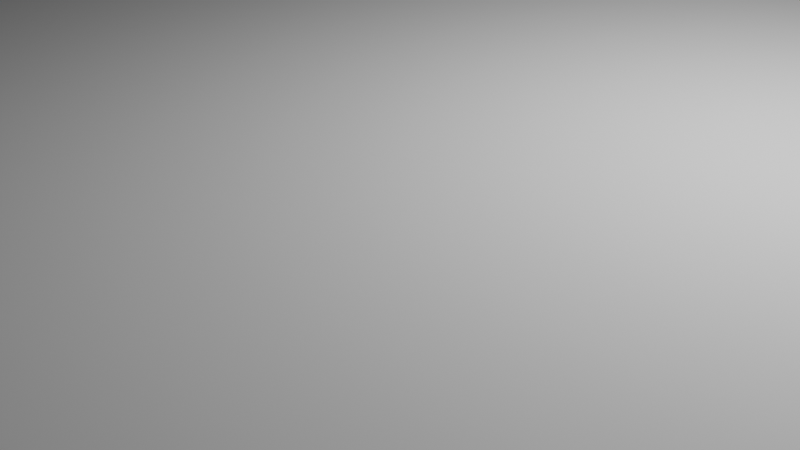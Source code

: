 # Source: Samsung-Galaxy-A73-5G-Case.blend  (saved by Blender 5.1.29; exported with 4.5.12 LTS)
import bpy
from mathutils import Matrix  # noqa: F401  (used for matrix-valued properties, if any)

bpy.ops.wm.read_factory_settings(use_empty=True)
scene = bpy.context.scene
scene.name = 'Scene'

# ---- collections
col_collection = bpy.data.collections.new('Collection'); scene.collection.children.link(col_collection)
col_caseform = bpy.data.collections.new('CaseForm'); scene.collection.children.link(col_caseform)

# ---- materials (node trees are filled in below, after node groups)
mat_material = bpy.data.materials.new('Material')
mat_material.alpha_threshold = 0.0
mat_material.use_backface_culling_lightprobe_volume = False
mat_material.roughness = 0.5
mat_material.line_color = (0.0, 0.0, 0.0, 1.0)
mat_caseform_pla = bpy.data.materials.new('CaseForm PLA')
mat_caseform_pla.diffuse_color = (0.55, 0.82, 0.08, 1.0)
mat_caseform_pla.roughness = 0.48

# ---- material node trees
mat_material.use_nodes = True; mat_material.node_tree.nodes.clear()
_N = mat_material.node_tree.nodes; _L = mat_material.node_tree.links
n0 = _N.new('ShaderNodeOutputMaterial'); n0.name = 'Material Output'; n0.location = (200, 100)
n1 = _N.new('ShaderNodeBsdfPrincipled'); n1.name = 'Principled BSDF'; n1.location = (-200, 100)
_L.new(n1.outputs[0], n0.inputs[0])
n0.is_active_output = True
mat_caseform_pla.use_nodes = True; mat_caseform_pla.node_tree.nodes.clear()
_N = mat_caseform_pla.node_tree.nodes; _L = mat_caseform_pla.node_tree.links
n0 = _N.new('ShaderNodeBsdfPrincipled'); n0.name = 'Principled BSDF'; n0.location = (-200, 100)
n1 = _N.new('ShaderNodeOutputMaterial'); n1.name = 'Material Output'; n1.location = (200, 100)
_L.new(n0.outputs[0], n1.inputs[0])
n1.is_active_output = True

# ---- world
world_world = bpy.data.worlds.new('World'); scene.world = world_world
world_world.use_nodes = True; world_world.node_tree.nodes.clear()
_N = world_world.node_tree.nodes; _L = world_world.node_tree.links
n0 = _N.new('ShaderNodeOutputWorld'); n0.name = 'World Output'; n0.location = (200, 100)
n1 = _N.new('ShaderNodeBackground'); n1.name = 'Background'; n1.location = (-200, 100)
n1.inputs[0].default_value = (0.05088, 0.05088, 0.05088, 1.0)
_L.new(n1.outputs[0], n0.inputs[0])
n0.is_active_output = True
world_world.color = (0.05088, 0.05088, 0.05088)
world_world.sun_shadow_jitter_overblur = 0.0

# ---- cameras
cam_camera = bpy.data.cameras.new('Camera')
cam_camera.clip_end = 100.0
cam_camera.ortho_scale = 7.314

# ---- lights
light_light = bpy.data.lights.new('Light', 'POINT')
light_light.energy = 1000.0
light_light.shadow_soft_size = 0.1

# ---- meshes
me_cube = bpy.data.meshes.new('Cube')
me_cube.from_pydata([(1.0, 1.0, 1.0), (1.0, 1.0, -1.0), (1.0, -1.0, 1.0), (1.0, -1.0, -1.0), (-1.0, 1.0, 1.0), (-1.0, 1.0, -1.0), (-1.0, -1.0, 1.0), (-1.0, -1.0, -1.0)], [], [(0, 4, 6, 2), (3, 2, 6, 7), (7, 6, 4, 5), (5, 1, 3, 7), (1, 0, 2, 3), (5, 4, 0, 1)])
_uv = me_cube.uv_layers.new(name='UVMap')
_uv.uv.foreach_set('vector', [0.625, 0.5, 0.875, 0.5, 0.875, 0.75, 0.625, 0.75, 0.375, 0.75, 0.625, 0.75, 0.625, 1.0, 0.375, 1.0, 0.375, 0.0, 0.625, 0.0, 0.625, 0.25, 0.375, 0.25, 0.125, 0.5, 0.375, 0.5, 0.375, 0.75, 0.125, 0.75, 0.375, 0.5, 0.625, 0.5, 0.625, 0.75, 0.375, 0.75, 0.375, 0.25, 0.625, 0.25, 0.625, 0.5, 0.375, 0.5])
me_cube.materials.append(mat_material)
me_cube.use_mirror_vertex_groups = False
me_cube.update()
me_caseform_a73_pla_case_mesh = bpy.data.meshes.new('CaseForm_A73_PLA_Case mesh')
me_caseform_a73_pla_case_mesh.from_pydata([(40.0, 76.8, -4.775), (38.4, 76.8, -3.175), (39.76, 78.61, -4.775), (38.22, 78.2, -3.175), (39.06, 80.3, -4.775), (37.68, 79.5, -3.175), (37.95, 81.75, -4.775), (36.82, 80.62, -3.175), (34.4, 82.02, -3.175), (34.81, 83.56, -4.775), (33.0, 83.8, -4.775), (33.0, 82.2, -3.175), (-33.0, 82.2, -3.175), (-33.0, 83.8, -4.775), (-34.81, 83.56, -4.775), (-34.4, 82.02, -3.175), (-37.95, 81.75, -4.775), (-36.82, 80.62, -3.175), (-37.68, 79.5, -3.175), (-39.06, 80.3, -4.775), (-39.76, 78.61, -4.775), (-38.22, 78.2, -3.175), (-38.4, 76.8, -3.175), (-40.0, 76.8, -4.775), (-40.0, -76.8, -4.775), (-38.4, -76.8, -3.175), (-38.22, -78.2, -3.175), (-39.76, -78.61, -4.775), (-37.68, -79.5, -3.175), (-39.06, -80.3, -4.775), (-36.82, -80.62, -3.175), (-37.95, -81.75, -4.775), (-34.4, -82.02, -3.175), (-34.81, -83.56, -4.775), (-33.0, -82.2, -3.175), (-33.0, -83.8, -4.775), (33.0, -83.8, -4.775), (33.0, -82.2, -3.175), (34.81, -83.56, -4.775), (34.4, -82.02, -3.175), (37.95, -81.75, -4.775), (36.82, -80.62, -3.175), (39.06, -80.3, -4.775), (37.68, -79.5, -3.175), (38.22, -78.2, -3.175), (39.76, -78.61, -4.775), (40.0, -76.8, -4.775), (38.4, -76.8, -3.175), (40.0, 76.8, 4.775), (39.76, 78.61, 4.775), (39.06, 80.3, 4.775), (37.95, 81.75, 4.775), (34.81, 83.56, 4.775), (33.0, 83.8, 4.775), (-33.0, 83.8, 4.775), (-34.81, 83.56, 4.775), (-37.95, 81.75, 4.775), (-39.06, 80.3, 4.775), (-39.76, 78.61, 4.775), (-40.0, 76.8, 4.775), (-40.0, -76.8, 4.775), (-39.76, -78.61, 4.775), (-39.06, -80.3, 4.775), (-37.95, -81.75, 4.775), (-34.81, -83.56, 4.775), (-33.0, -83.8, 4.775), (33.0, -83.8, 4.775), (34.81, -83.56, 4.775), (37.95, -81.75, 4.775), (39.06, -80.3, 4.775), (39.76, -78.61, 4.775), (40.0, -76.8, 4.775), (38.22, 78.2, 4.775), (38.4, 76.8, 4.775), (34.4, 82.02, 4.775), (33.0, 82.2, 4.775), (37.68, 79.5, 4.775), (36.82, 80.62, 4.775), (-38.4, 76.8, 4.775), (-38.22, 78.2, 4.775), (-37.68, 79.5, 4.775), (-36.82, 80.62, 4.775), (-34.4, 82.02, 4.775), (-37.68, -79.5, 4.775), (-36.82, -80.62, 4.775), (-34.4, -82.02, 4.775), (-33.0, -82.2, 4.775), (36.82, -80.62, 4.775), (37.68, -79.5, 4.775), (38.4, -76.8, 4.775), (38.22, -78.2, 4.775), (-38.4, -76.8, 4.775), (-38.22, -78.2, 4.775), (34.4, -82.02, 4.775), (33.0, -82.2, 4.775), (-33.0, 82.2, 4.775), (-38.2, 38.3, -4.775), (-38.2, 76.5, -4.775), (-38.03, 37.01, -4.775), (-38.03, 77.79, -4.775), (-37.53, 35.8, -4.775), (-37.53, 79.0, -4.775), (-34.49, 81.33, -4.775), (-33.2, 81.5, -4.775), (-8.706, 33.47, -4.775), (-8.706, 81.33, -4.775), (-10.0, 81.5, -4.775), (-5.67, 35.8, -4.775), (-6.464, 34.76, -4.775), (-6.464, 80.04, -4.775), (-5.17, 77.79, -4.775), (-5.0, 38.3, -4.775), (-5.0, 76.5, -4.775), (-5.17, 37.01, -4.775), (-5.67, 79.0, -4.775), (-10.0, 33.3, -4.775), (-7.5, 33.97, -4.775), (-7.5, 80.83, -4.775), (-36.74, 34.76, -4.775), (-35.7, 33.97, -4.775), (-34.49, 33.47, -4.775), (-33.2, 33.3, -4.775), (-38.2, 38.3, -3.175), (-38.2, 76.5, -3.175), (-38.03, 77.79, -3.175), (-38.03, 37.01, -3.175), (-10.0, 33.3, -3.175), (-10.0, 81.5, -3.175), (-7.5, 33.97, -3.175), (-7.5, 80.83, -3.175), (-8.706, 33.47, -3.175), (-8.706, 81.33, -3.175), (-5.67, 35.8, -3.175), (-5.67, 79.0, -3.175), (-5.0, 38.3, -3.175), (-5.0, 76.5, -3.175), (-5.17, 37.01, -3.175), (-5.17, 77.79, -3.175), (-6.464, 34.76, -3.175), (-6.464, 80.04, -3.175), (-36.74, 34.76, -3.175), (-37.53, 35.8, -3.175), (-37.53, 79.0, -3.175), (-35.7, 33.97, -3.175), (-34.49, 81.33, -3.175), (-33.2, 81.5, -3.175), (-33.2, 33.3, -3.175), (-34.49, 33.47, -3.175), (-6.5, -83.8, -2.975), (6.5, -83.8, -2.975), (-6.5, -83.8, 3.025), (6.5, -83.8, 3.025), (-6.5, -82.2, -2.975), (6.5, -82.2, -2.975), (-6.5, -82.2, 3.025), (6.5, -82.2, 3.025), (15.0, -83.8, 1.225), (33.0, -83.8, -2.775), (33.0, -83.8, 1.225), (15.0, -83.8, -2.775), (15.0, -82.2, -2.775), (33.0, -82.2, -2.775), (33.0, -82.2, 1.225), (15.0, -82.2, 1.225), (40.0, 7.0, -2.025), (40.0, 39.0, -2.025), (40.0, 7.0, 2.475), (40.0, 39.0, 2.475), (38.4, 7.0, -2.025), (38.4, 39.0, -2.025), (38.4, 7.0, 2.475), (38.4, 39.0, 2.475), (-36.8, -82.63, -4.775), (-35.6, -83.2, -4.775), (-35.6, -83.23, -4.775), (-35.6, -70.4, -4.775), (-35.62, -70.24, -4.775), (-36.78, -70.24, -4.775), (-36.8, -70.4, -4.775), (-36.5, -69.88, -4.775), (-36.62, -69.98, -4.775), (-36.72, -70.1, -4.775), (-36.2, -69.8, -4.775), (-36.04, -69.82, -4.775), (-36.2, -69.8, -4.775), (-35.78, -69.98, -4.775), (-35.68, -70.1, -4.775), (-35.9, -69.88, -4.775), (-36.36, -69.82, -4.775), (-36.8, -82.63, 4.775), (-35.6, -83.2, 4.775), (-35.6, -83.23, 4.775), (-35.6, -81.52, 4.775), (-36.8, -80.63, 4.775), (-36.8, -80.63, -3.175), (-35.6, -81.52, -3.175), (-36.8, -70.4, -3.175), (-36.72, -70.1, -3.175), (-36.78, -70.24, -3.175), (-36.36, -69.82, -3.175), (-36.5, -69.88, -3.175), (-36.2, -69.8, -3.175), (-36.2, -69.8, -3.175), (-36.62, -69.98, -3.175), (-36.04, -69.82, -3.175), (-35.9, -69.88, -3.175), (-35.78, -69.98, -3.175), (-35.62, -70.24, -3.175), (-35.6, -70.4, -3.175), (-35.68, -70.1, -3.175), (-36.8, 82.63, -4.775), (-36.8, 79.95, -4.775), (-35.6, 80.87, -4.775), (-35.6, 83.23, -4.775), (-35.6, 83.2, -4.775), (-36.8, 82.63, 4.775), (-35.6, 83.2, 4.775), (-35.6, 83.23, 4.775), (-35.6, 81.52, 4.775), (-36.8, 80.63, 4.775), (-36.8, 79.95, -3.175), (-36.8, 80.63, -3.175), (-35.6, 80.87, -3.175), (-35.6, 81.52, -3.175), (35.6, -83.2, -4.775), (36.8, -82.63, -4.775), (35.6, -83.23, -4.775), (35.6, -70.4, -4.775), (35.62, -70.24, -4.775), (35.68, -70.1, -4.775), (35.78, -69.98, -4.775), (36.04, -69.82, -4.775), (35.9, -69.88, -4.775), (36.5, -69.88, -4.775), (36.36, -69.82, -4.775), (36.2, -69.8, -4.775), (36.72, -70.1, -4.775), (36.78, -70.24, -4.775), (36.62, -69.98, -4.775), (36.8, -70.4, -4.775), (36.2, -69.8, -4.775), (35.6, -83.2, 4.775), (35.6, -83.23, 4.775), (35.6, -81.52, 4.775), (36.8, -80.63, 4.775), (36.8, -82.63, 4.775), (35.6, -81.52, -3.175), (36.8, -80.63, -3.175), (35.62, -70.24, -3.175), (35.68, -70.1, -3.175), (35.78, -69.98, -3.175), (35.9, -69.88, -3.175), (36.04, -69.82, -3.175), (36.2, -69.8, -3.175), (36.2, -69.8, -3.175), (36.62, -69.98, -3.175), (36.5, -69.88, -3.175), (36.78, -70.24, -3.175), (36.8, -70.4, -3.175), (36.72, -70.1, -3.175), (36.36, -69.82, -3.175), (35.6, -70.4, -3.175), (36.8, 82.63, -4.775), (35.6, 83.23, -4.775), (35.6, 83.2, -4.775), (35.6, 70.4, -4.775), (35.68, 70.1, -4.775), (35.62, 70.24, -4.775), (35.9, 69.88, -4.775), (36.04, 69.82, -4.775), (35.78, 69.98, -4.775), (36.36, 69.82, -4.775), (36.62, 69.98, -4.775), (36.5, 69.88, -4.775), (36.78, 70.24, -4.775), (36.8, 70.4, -4.775), (36.72, 70.1, -4.775), (36.2, 69.8, -4.775), (36.2, 69.8, -4.775), (35.6, 83.2, 4.775), (36.8, 82.63, 4.775), (35.6, 83.23, 4.775), (35.6, 81.52, 4.775), (36.8, 80.63, 4.775), (35.6, 70.4, -3.175), (35.68, 70.1, -3.175), (35.62, 70.24, -3.175), (35.9, 69.88, -3.175), (36.04, 69.82, -3.175), (36.2, 69.8, -3.175), (35.78, 69.98, -3.175), (36.5, 69.88, -3.175), (36.62, 69.98, -3.175), (36.36, 69.82, -3.175), (36.72, 70.1, -3.175), (36.8, 70.4, -3.175), (36.78, 70.24, -3.175), (36.2, 69.8, -3.175), (35.6, 81.52, -3.175), (36.8, 80.63, -3.175)], [], [(99, 97, 23, 20, 19, 16, 210, 211, 101), (214, 213, 14, 13, 10, 9, 263, 264, 265, 267, 266, 270, 268, 269, 278, 277, 271, 273, 272, 276, 274, 275, 262, 6, 4, 2, 0, 46, 45, 42, 40, 225, 239, 237, 236, 238, 233, 234, 235, 240, 231, 232, 230, 229, 228, 227, 224, 226, 38, 36, 35, 33, 174, 173, 175, 176, 186, 185, 187, 183, 184, 182, 188, 179, 180, 181, 177, 178, 172, 31, 29, 27, 24, 23, 97, 96, 98, 100, 118, 119, 120, 121, 115, 104, 116, 108, 107, 113, 111, 112, 110, 114, 109, 117, 105, 106, 103, 102, 212), (190, 191, 64, 65, 66, 67, 242, 241, 243, 93, 94, 86, 85, 192), (219, 215, 56, 57, 58, 59, 60, 61, 62, 63, 189, 193, 84, 83, 92, 91, 78, 79, 80, 81), (75, 74, 52, 53, 54, 55, 217, 216, 218, 82, 95), (52, 74, 282, 279, 281), (77, 76, 72, 73, 89, 90, 88, 87, 244, 245, 68, 69, 70, 71, 48, 49, 50, 51, 280, 283), (0, 2, 49, 48), (2, 4, 50, 49), (4, 6, 51, 50), (51, 6, 262, 280), (263, 9, 52, 281), (9, 10, 53, 52), (10, 13, 54, 53), (13, 14, 55, 54), (55, 14, 213, 217), (16, 56, 215, 210), (16, 19, 57, 56), (19, 20, 58, 57), (20, 23, 59, 58), (23, 24, 60, 59), (24, 27, 61, 60), (27, 29, 62, 61), (29, 31, 63, 62), (189, 63, 31, 172), (33, 64, 191, 174), (33, 35, 65, 64), (156, 158, 66, 151, 149, 148, 150, 65, 35, 36, 157, 159), (151, 66, 65, 150), (157, 36, 38, 67, 66, 158), (242, 67, 38, 226), (225, 40, 68, 245), (40, 42, 69, 68), (42, 45, 70, 69), (45, 46, 71, 70), (0, 48, 167, 165), (166, 167, 48, 71, 46, 0, 165, 164), (220, 221, 17, 18, 142), (8, 11, 12, 15, 223, 222, 144, 145, 127, 131, 129, 139, 133, 137, 135, 134, 136, 132, 138, 128, 130, 126, 146, 147, 143, 140, 141, 125, 122, 123, 22, 25, 26, 28, 30, 194, 196, 198, 197, 203, 200, 199, 202, 201, 204, 205, 206, 209, 207, 208, 195, 32, 34, 37, 39, 246, 261, 248, 249, 250, 251, 252, 254, 253, 260, 256, 255, 259, 257, 258, 247, 41, 43, 44, 47, 1, 3, 5, 7, 299, 295, 296, 294, 292, 291, 293, 297, 289, 288, 287, 290, 285, 286, 284, 298), (124, 142, 18, 21, 22, 123), (3, 1, 73, 72), (5, 3, 72, 76), (7, 5, 76, 77), (299, 7, 77, 283), (74, 8, 298, 282), (75, 11, 8, 74), (95, 12, 11, 75), (82, 15, 12, 95), (223, 15, 82, 218), (81, 17, 221, 219), (80, 18, 17, 81), (79, 21, 18, 80), (78, 22, 21, 79), (91, 25, 22, 78), (92, 26, 25, 91), (83, 28, 26, 92), (84, 30, 28, 83), (194, 30, 84, 193), (85, 32, 195, 192), (34, 32, 85, 86), (160, 161, 37, 153, 155, 154, 152, 34, 86, 94, 162, 163), (153, 37, 34, 152), (162, 94, 93, 39, 37, 161), (246, 39, 93, 243), (87, 41, 247, 244), (43, 41, 87, 88), (44, 43, 88, 90), (47, 44, 90, 89), (168, 169, 1, 47, 89, 73, 171, 170), (171, 73, 1, 169), (110, 112, 135, 137), (114, 110, 137, 133), (109, 114, 133, 139), (129, 117, 109, 139), (131, 105, 117, 129), (127, 106, 105, 131), (145, 103, 106, 127), (144, 102, 103, 145), (212, 102, 144, 222), (142, 101, 211, 220), (124, 99, 101, 142), (123, 97, 99, 124), (122, 96, 97, 123), (125, 98, 96, 122), (141, 100, 98, 125), (140, 118, 100, 141), (119, 118, 140, 143), (120, 119, 143, 147), (121, 120, 147, 146), (115, 121, 146, 126), (104, 115, 126, 130), (116, 104, 130, 128), (108, 116, 128, 138), (107, 108, 138, 132), (113, 107, 132, 136), (111, 113, 136, 134), (112, 111, 134, 135), (152, 148, 149, 153), (151, 150, 154, 155), (154, 150, 148, 152), (149, 151, 155, 153), (160, 159, 157, 161), (158, 156, 163, 162), (156, 159, 160, 163), (158, 162, 161, 157), (168, 164, 165, 169), (171, 167, 166, 170), (169, 165, 167, 171), (166, 164, 168, 170), (176, 175, 208, 207), (186, 176, 207, 209), (185, 186, 209, 206), (205, 187, 185, 206), (204, 183, 187, 205), (201, 184, 183, 204), (202, 182, 184, 201), (199, 188, 182, 202), (200, 179, 188, 199), (203, 180, 179, 200), (197, 181, 180, 203), (198, 177, 181, 197), (196, 178, 177, 198), (194, 193, 189, 172, 178, 196), (190, 173, 174, 191), (195, 208, 175, 173, 190, 192), (214, 216, 217, 213), (221, 220, 211, 210, 215, 219), (223, 218, 216, 214, 212, 222), (237, 239, 258, 257), (236, 237, 257, 259), (238, 236, 259, 255), (256, 233, 238, 255), (260, 234, 233, 256), (253, 235, 234, 260), (254, 240, 235, 253), (252, 231, 240, 254), (251, 232, 231, 252), (250, 230, 232, 251), (249, 229, 230, 250), (248, 228, 229, 249), (261, 227, 228, 248), (246, 243, 241, 224, 227, 261), (224, 241, 242, 226), (258, 239, 225, 245, 244, 247), (279, 264, 263, 281), (284, 265, 264, 279, 282, 298), (286, 267, 265, 284), (285, 266, 267, 286), (290, 270, 266, 285), (268, 270, 290, 287), (269, 268, 287, 288), (278, 269, 288, 289), (277, 278, 289, 297), (271, 277, 297, 293), (273, 271, 293, 291), (272, 273, 291, 292), (276, 272, 292, 294), (274, 276, 294, 296), (275, 274, 296, 295), (283, 280, 262, 275, 295, 299)])
me_caseform_a73_pla_case_mesh.materials.append(None)
me_caseform_a73_pla_case_mesh.materials.append(mat_caseform_pla)
me_caseform_a73_pla_case_mesh.update()
me_corner_ridge_1_mesh = bpy.data.meshes.new('Corner ridge 1 mesh')
me_corner_ridge_1_mesh.from_pydata([(1.44, 7.62, -5.575), (1.41, 7.848, -5.575), (1.322, 8.06, -5.575), (1.182, 8.242, -5.575), (1.0, 8.382, -5.575), (0.7878, 8.47, -5.575), (0.56, 8.5, -5.575), (-0.56, 8.5, -5.575), (-0.7878, 8.47, -5.575), (-1.0, 8.382, -5.575), (-1.182, 8.242, -5.575), (-1.322, 8.06, -5.575), (-1.41, 7.848, -5.575), (-1.44, 7.62, -5.575), (-1.44, -7.62, -5.575), (-1.41, -7.848, -5.575), (-1.322, -8.06, -5.575), (-1.182, -8.242, -5.575), (-1.0, -8.382, -5.575), (-0.7878, -8.47, -5.575), (-0.56, -8.5, -5.575), (0.56, -8.5, -5.575), (0.7878, -8.47, -5.575), (1.0, -8.382, -5.575), (1.182, -8.242, -5.575), (1.322, -8.06, -5.575), (1.41, -7.848, -5.575), (1.44, -7.62, -5.575), (1.44, 7.62, 5.575), (1.41, 7.848, 5.575), (1.322, 8.06, 5.575), (1.182, 8.242, 5.575), (1.0, 8.382, 5.575), (0.7878, 8.47, 5.575), (0.56, 8.5, 5.575), (-0.56, 8.5, 5.575), (-0.7878, 8.47, 5.575), (-1.0, 8.382, 5.575), (-1.182, 8.242, 5.575), (-1.322, 8.06, 5.575), (-1.41, 7.848, 5.575), (-1.44, 7.62, 5.575), (-1.44, -7.62, 5.575), (-1.41, -7.848, 5.575), (-1.322, -8.06, 5.575), (-1.182, -8.242, 5.575), (-1.0, -8.382, 5.575), (-0.7878, -8.47, 5.575), (-0.56, -8.5, 5.575), (0.56, -8.5, 5.575), (0.7878, -8.47, 5.575), (1.0, -8.382, 5.575), (1.182, -8.242, 5.575), (1.322, -8.06, 5.575), (1.41, -7.848, 5.575), (1.44, -7.62, 5.575)], [], [(27, 26, 25, 24, 23, 22, 21, 20, 19, 18, 17, 16, 15, 14, 13, 12, 11, 10, 9, 8, 7, 6, 5, 4, 3, 2, 1, 0), (28, 29, 30, 31, 32, 33, 34, 35, 36, 37, 38, 39, 40, 41, 42, 43, 44, 45, 46, 47, 48, 49, 50, 51, 52, 53, 54, 55), (0, 1, 29, 28), (1, 2, 30, 29), (2, 3, 31, 30), (3, 4, 32, 31), (4, 5, 33, 32), (5, 6, 34, 33), (6, 7, 35, 34), (7, 8, 36, 35), (8, 9, 37, 36), (9, 10, 38, 37), (10, 11, 39, 38), (11, 12, 40, 39), (12, 13, 41, 40), (13, 14, 42, 41), (14, 15, 43, 42), (15, 16, 44, 43), (16, 17, 45, 44), (17, 18, 46, 45), (18, 19, 47, 46), (19, 20, 48, 47), (20, 21, 49, 48), (21, 22, 50, 49), (22, 23, 51, 50), (23, 24, 52, 51), (24, 25, 53, 52), (25, 26, 54, 53), (26, 27, 55, 54), (27, 0, 28, 55)])
me_corner_ridge_1_mesh.materials.append(mat_caseform_pla)
me_corner_ridge_1_mesh.update()
me_corner_ridge_2_mesh = bpy.data.meshes.new('Corner ridge 2 mesh')
me_corner_ridge_2_mesh.from_pydata([(1.44, 7.62, -5.575), (1.41, 7.848, -5.575), (1.322, 8.06, -5.575), (1.182, 8.242, -5.575), (1.0, 8.382, -5.575), (0.7878, 8.47, -5.575), (0.56, 8.5, -5.575), (-0.56, 8.5, -5.575), (-0.7878, 8.47, -5.575), (-1.0, 8.382, -5.575), (-1.182, 8.242, -5.575), (-1.322, 8.06, -5.575), (-1.41, 7.848, -5.575), (-1.44, 7.62, -5.575), (-1.44, -7.62, -5.575), (-1.41, -7.848, -5.575), (-1.322, -8.06, -5.575), (-1.182, -8.242, -5.575), (-1.0, -8.382, -5.575), (-0.7878, -8.47, -5.575), (-0.56, -8.5, -5.575), (0.56, -8.5, -5.575), (0.7878, -8.47, -5.575), (1.0, -8.382, -5.575), (1.182, -8.242, -5.575), (1.322, -8.06, -5.575), (1.41, -7.848, -5.575), (1.44, -7.62, -5.575), (1.44, 7.62, 5.575), (1.41, 7.848, 5.575), (1.322, 8.06, 5.575), (1.182, 8.242, 5.575), (1.0, 8.382, 5.575), (0.7878, 8.47, 5.575), (0.56, 8.5, 5.575), (-0.56, 8.5, 5.575), (-0.7878, 8.47, 5.575), (-1.0, 8.382, 5.575), (-1.182, 8.242, 5.575), (-1.322, 8.06, 5.575), (-1.41, 7.848, 5.575), (-1.44, 7.62, 5.575), (-1.44, -7.62, 5.575), (-1.41, -7.848, 5.575), (-1.322, -8.06, 5.575), (-1.182, -8.242, 5.575), (-1.0, -8.382, 5.575), (-0.7878, -8.47, 5.575), (-0.56, -8.5, 5.575), (0.56, -8.5, 5.575), (0.7878, -8.47, 5.575), (1.0, -8.382, 5.575), (1.182, -8.242, 5.575), (1.322, -8.06, 5.575), (1.41, -7.848, 5.575), (1.44, -7.62, 5.575)], [], [(27, 26, 25, 24, 23, 22, 21, 20, 19, 18, 17, 16, 15, 14, 13, 12, 11, 10, 9, 8, 7, 6, 5, 4, 3, 2, 1, 0), (28, 29, 30, 31, 32, 33, 34, 35, 36, 37, 38, 39, 40, 41, 42, 43, 44, 45, 46, 47, 48, 49, 50, 51, 52, 53, 54, 55), (0, 1, 29, 28), (1, 2, 30, 29), (2, 3, 31, 30), (3, 4, 32, 31), (4, 5, 33, 32), (5, 6, 34, 33), (6, 7, 35, 34), (7, 8, 36, 35), (8, 9, 37, 36), (9, 10, 38, 37), (10, 11, 39, 38), (11, 12, 40, 39), (12, 13, 41, 40), (13, 14, 42, 41), (14, 15, 43, 42), (15, 16, 44, 43), (16, 17, 45, 44), (17, 18, 46, 45), (18, 19, 47, 46), (19, 20, 48, 47), (20, 21, 49, 48), (21, 22, 50, 49), (22, 23, 51, 50), (23, 24, 52, 51), (24, 25, 53, 52), (25, 26, 54, 53), (26, 27, 55, 54), (27, 0, 28, 55)])
me_corner_ridge_2_mesh.materials.append(mat_caseform_pla)
me_corner_ridge_2_mesh.update()
me_corner_ridge_3_mesh = bpy.data.meshes.new('Corner ridge 3 mesh')
me_corner_ridge_3_mesh.from_pydata([(1.44, 7.62, -5.575), (1.41, 7.848, -5.575), (1.322, 8.06, -5.575), (1.182, 8.242, -5.575), (1.0, 8.382, -5.575), (0.7878, 8.47, -5.575), (0.56, 8.5, -5.575), (-0.56, 8.5, -5.575), (-0.7878, 8.47, -5.575), (-1.0, 8.382, -5.575), (-1.182, 8.242, -5.575), (-1.322, 8.06, -5.575), (-1.41, 7.848, -5.575), (-1.44, 7.62, -5.575), (-1.44, -7.62, -5.575), (-1.41, -7.848, -5.575), (-1.322, -8.06, -5.575), (-1.182, -8.242, -5.575), (-1.0, -8.382, -5.575), (-0.7878, -8.47, -5.575), (-0.56, -8.5, -5.575), (0.56, -8.5, -5.575), (0.7878, -8.47, -5.575), (1.0, -8.382, -5.575), (1.182, -8.242, -5.575), (1.322, -8.06, -5.575), (1.41, -7.848, -5.575), (1.44, -7.62, -5.575), (1.44, 7.62, 5.575), (1.41, 7.848, 5.575), (1.322, 8.06, 5.575), (1.182, 8.242, 5.575), (1.0, 8.382, 5.575), (0.7878, 8.47, 5.575), (0.56, 8.5, 5.575), (-0.56, 8.5, 5.575), (-0.7878, 8.47, 5.575), (-1.0, 8.382, 5.575), (-1.182, 8.242, 5.575), (-1.322, 8.06, 5.575), (-1.41, 7.848, 5.575), (-1.44, 7.62, 5.575), (-1.44, -7.62, 5.575), (-1.41, -7.848, 5.575), (-1.322, -8.06, 5.575), (-1.182, -8.242, 5.575), (-1.0, -8.382, 5.575), (-0.7878, -8.47, 5.575), (-0.56, -8.5, 5.575), (0.56, -8.5, 5.575), (0.7878, -8.47, 5.575), (1.0, -8.382, 5.575), (1.182, -8.242, 5.575), (1.322, -8.06, 5.575), (1.41, -7.848, 5.575), (1.44, -7.62, 5.575)], [], [(27, 26, 25, 24, 23, 22, 21, 20, 19, 18, 17, 16, 15, 14, 13, 12, 11, 10, 9, 8, 7, 6, 5, 4, 3, 2, 1, 0), (28, 29, 30, 31, 32, 33, 34, 35, 36, 37, 38, 39, 40, 41, 42, 43, 44, 45, 46, 47, 48, 49, 50, 51, 52, 53, 54, 55), (0, 1, 29, 28), (1, 2, 30, 29), (2, 3, 31, 30), (3, 4, 32, 31), (4, 5, 33, 32), (5, 6, 34, 33), (6, 7, 35, 34), (7, 8, 36, 35), (8, 9, 37, 36), (9, 10, 38, 37), (10, 11, 39, 38), (11, 12, 40, 39), (12, 13, 41, 40), (13, 14, 42, 41), (14, 15, 43, 42), (15, 16, 44, 43), (16, 17, 45, 44), (17, 18, 46, 45), (18, 19, 47, 46), (19, 20, 48, 47), (20, 21, 49, 48), (21, 22, 50, 49), (22, 23, 51, 50), (23, 24, 52, 51), (24, 25, 53, 52), (25, 26, 54, 53), (26, 27, 55, 54), (27, 0, 28, 55)])
me_corner_ridge_3_mesh.materials.append(mat_caseform_pla)
me_corner_ridge_3_mesh.update()
me_corner_ridge_4_mesh = bpy.data.meshes.new('Corner ridge 4 mesh')
me_corner_ridge_4_mesh.from_pydata([(1.44, 7.62, -5.575), (1.41, 7.848, -5.575), (1.322, 8.06, -5.575), (1.182, 8.242, -5.575), (1.0, 8.382, -5.575), (0.7878, 8.47, -5.575), (0.56, 8.5, -5.575), (-0.56, 8.5, -5.575), (-0.7878, 8.47, -5.575), (-1.0, 8.382, -5.575), (-1.182, 8.242, -5.575), (-1.322, 8.06, -5.575), (-1.41, 7.848, -5.575), (-1.44, 7.62, -5.575), (-1.44, -7.62, -5.575), (-1.41, -7.848, -5.575), (-1.322, -8.06, -5.575), (-1.182, -8.242, -5.575), (-1.0, -8.382, -5.575), (-0.7878, -8.47, -5.575), (-0.56, -8.5, -5.575), (0.56, -8.5, -5.575), (0.7878, -8.47, -5.575), (1.0, -8.382, -5.575), (1.182, -8.242, -5.575), (1.322, -8.06, -5.575), (1.41, -7.848, -5.575), (1.44, -7.62, -5.575), (1.44, 7.62, 5.575), (1.41, 7.848, 5.575), (1.322, 8.06, 5.575), (1.182, 8.242, 5.575), (1.0, 8.382, 5.575), (0.7878, 8.47, 5.575), (0.56, 8.5, 5.575), (-0.56, 8.5, 5.575), (-0.7878, 8.47, 5.575), (-1.0, 8.382, 5.575), (-1.182, 8.242, 5.575), (-1.322, 8.06, 5.575), (-1.41, 7.848, 5.575), (-1.44, 7.62, 5.575), (-1.44, -7.62, 5.575), (-1.41, -7.848, 5.575), (-1.322, -8.06, 5.575), (-1.182, -8.242, 5.575), (-1.0, -8.382, 5.575), (-0.7878, -8.47, 5.575), (-0.56, -8.5, 5.575), (0.56, -8.5, 5.575), (0.7878, -8.47, 5.575), (1.0, -8.382, 5.575), (1.182, -8.242, 5.575), (1.322, -8.06, 5.575), (1.41, -7.848, 5.575), (1.44, -7.62, 5.575)], [], [(27, 26, 25, 24, 23, 22, 21, 20, 19, 18, 17, 16, 15, 14, 13, 12, 11, 10, 9, 8, 7, 6, 5, 4, 3, 2, 1, 0), (28, 29, 30, 31, 32, 33, 34, 35, 36, 37, 38, 39, 40, 41, 42, 43, 44, 45, 46, 47, 48, 49, 50, 51, 52, 53, 54, 55), (0, 1, 29, 28), (1, 2, 30, 29), (2, 3, 31, 30), (3, 4, 32, 31), (4, 5, 33, 32), (5, 6, 34, 33), (6, 7, 35, 34), (7, 8, 36, 35), (8, 9, 37, 36), (9, 10, 38, 37), (10, 11, 39, 38), (11, 12, 40, 39), (12, 13, 41, 40), (13, 14, 42, 41), (14, 15, 43, 42), (15, 16, 44, 43), (16, 17, 45, 44), (17, 18, 46, 45), (18, 19, 47, 46), (19, 20, 48, 47), (20, 21, 49, 48), (21, 22, 50, 49), (22, 23, 51, 50), (23, 24, 52, 51), (24, 25, 53, 52), (25, 26, 54, 53), (26, 27, 55, 54), (27, 0, 28, 55)])
me_corner_ridge_4_mesh.materials.append(mat_caseform_pla)
me_corner_ridge_4_mesh.update()

# ---- objects
ob_cube = bpy.data.objects.new('Cube', me_cube)
ob_light = bpy.data.objects.new('Light', light_light)
ob_camera = bpy.data.objects.new('Camera', cam_camera)
ob_caseform_a73_pla_case = bpy.data.objects.new('CaseForm_A73_PLA_Case', me_caseform_a73_pla_case_mesh)
ob_corner_ridge_1 = bpy.data.objects.new('Corner ridge 1', me_corner_ridge_1_mesh)
ob_corner_ridge_2 = bpy.data.objects.new('Corner ridge 2', me_corner_ridge_2_mesh)
ob_corner_ridge_3 = bpy.data.objects.new('Corner ridge 3', me_corner_ridge_3_mesh)
ob_corner_ridge_4 = bpy.data.objects.new('Corner ridge 4', me_corner_ridge_4_mesh)

# ---- transforms, parenting, visibility, modifiers, constraints
ob_cube.location = (0.0, 0.0, 0.0)
ob_cube.lock_rotations_4d = False
ob_cube.empty_display_type = 'ARROWS'
ob_cube.lineart.crease_threshold = 0.0
ob_light.location = (4.076, 1.005, 5.904)
ob_light.rotation_euler = (0.6503, 0.05522, 1.866)
ob_light.lock_rotations_4d = False
ob_light.empty_display_type = 'ARROWS'
ob_light.color = (0.0, 0.0, 0.0, 0.0)
ob_light.lineart.crease_threshold = 0.0
ob_camera.location = (7.359, -6.926, 4.958)
ob_camera.rotation_euler = (1.109, 0.0, 0.8149)
ob_camera.lock_rotations_4d = False
ob_camera.empty_display_type = 'ARROWS'
ob_camera.color = (0.0, 0.0, 0.0, 0.0)
ob_camera.display_type = 'WIRE'
ob_camera.lineart.crease_threshold = 0.0
ob_caseform_a73_pla_case.location = (0.0, 0.0, 4.775)
ob_corner_ridge_1.location = (-39.68, -73.8, 5.575)
ob_corner_ridge_2.location = (-39.68, 73.8, 5.575)
ob_corner_ridge_3.location = (39.68, -73.8, 5.575)
ob_corner_ridge_4.location = (39.68, 73.8, 5.575)

# ---- collection membership
col_collection.objects.link(ob_cube)
col_collection.objects.link(ob_light)
col_collection.objects.link(ob_camera)
col_caseform.objects.link(ob_caseform_a73_pla_case)
col_caseform.objects.link(ob_corner_ridge_1)
col_caseform.objects.link(ob_corner_ridge_2)
col_caseform.objects.link(ob_corner_ridge_3)
col_caseform.objects.link(ob_corner_ridge_4)

# ---- scene / render settings (as saved in the file)
scene.camera = ob_camera
scene.frame_start = 1; scene.frame_end = 250; scene.frame_set(1)
scene.render.engine = 'BLENDER_EEVEE_NEXT'
scene.render.bake_bias = 0.0
scene.render.bake_samples = 0
scene.cycles.sampling_pattern = 'TABULATED_SOBOL'
scene.eevee.use_volume_custom_range = False
bpy.context.view_layer.update()
